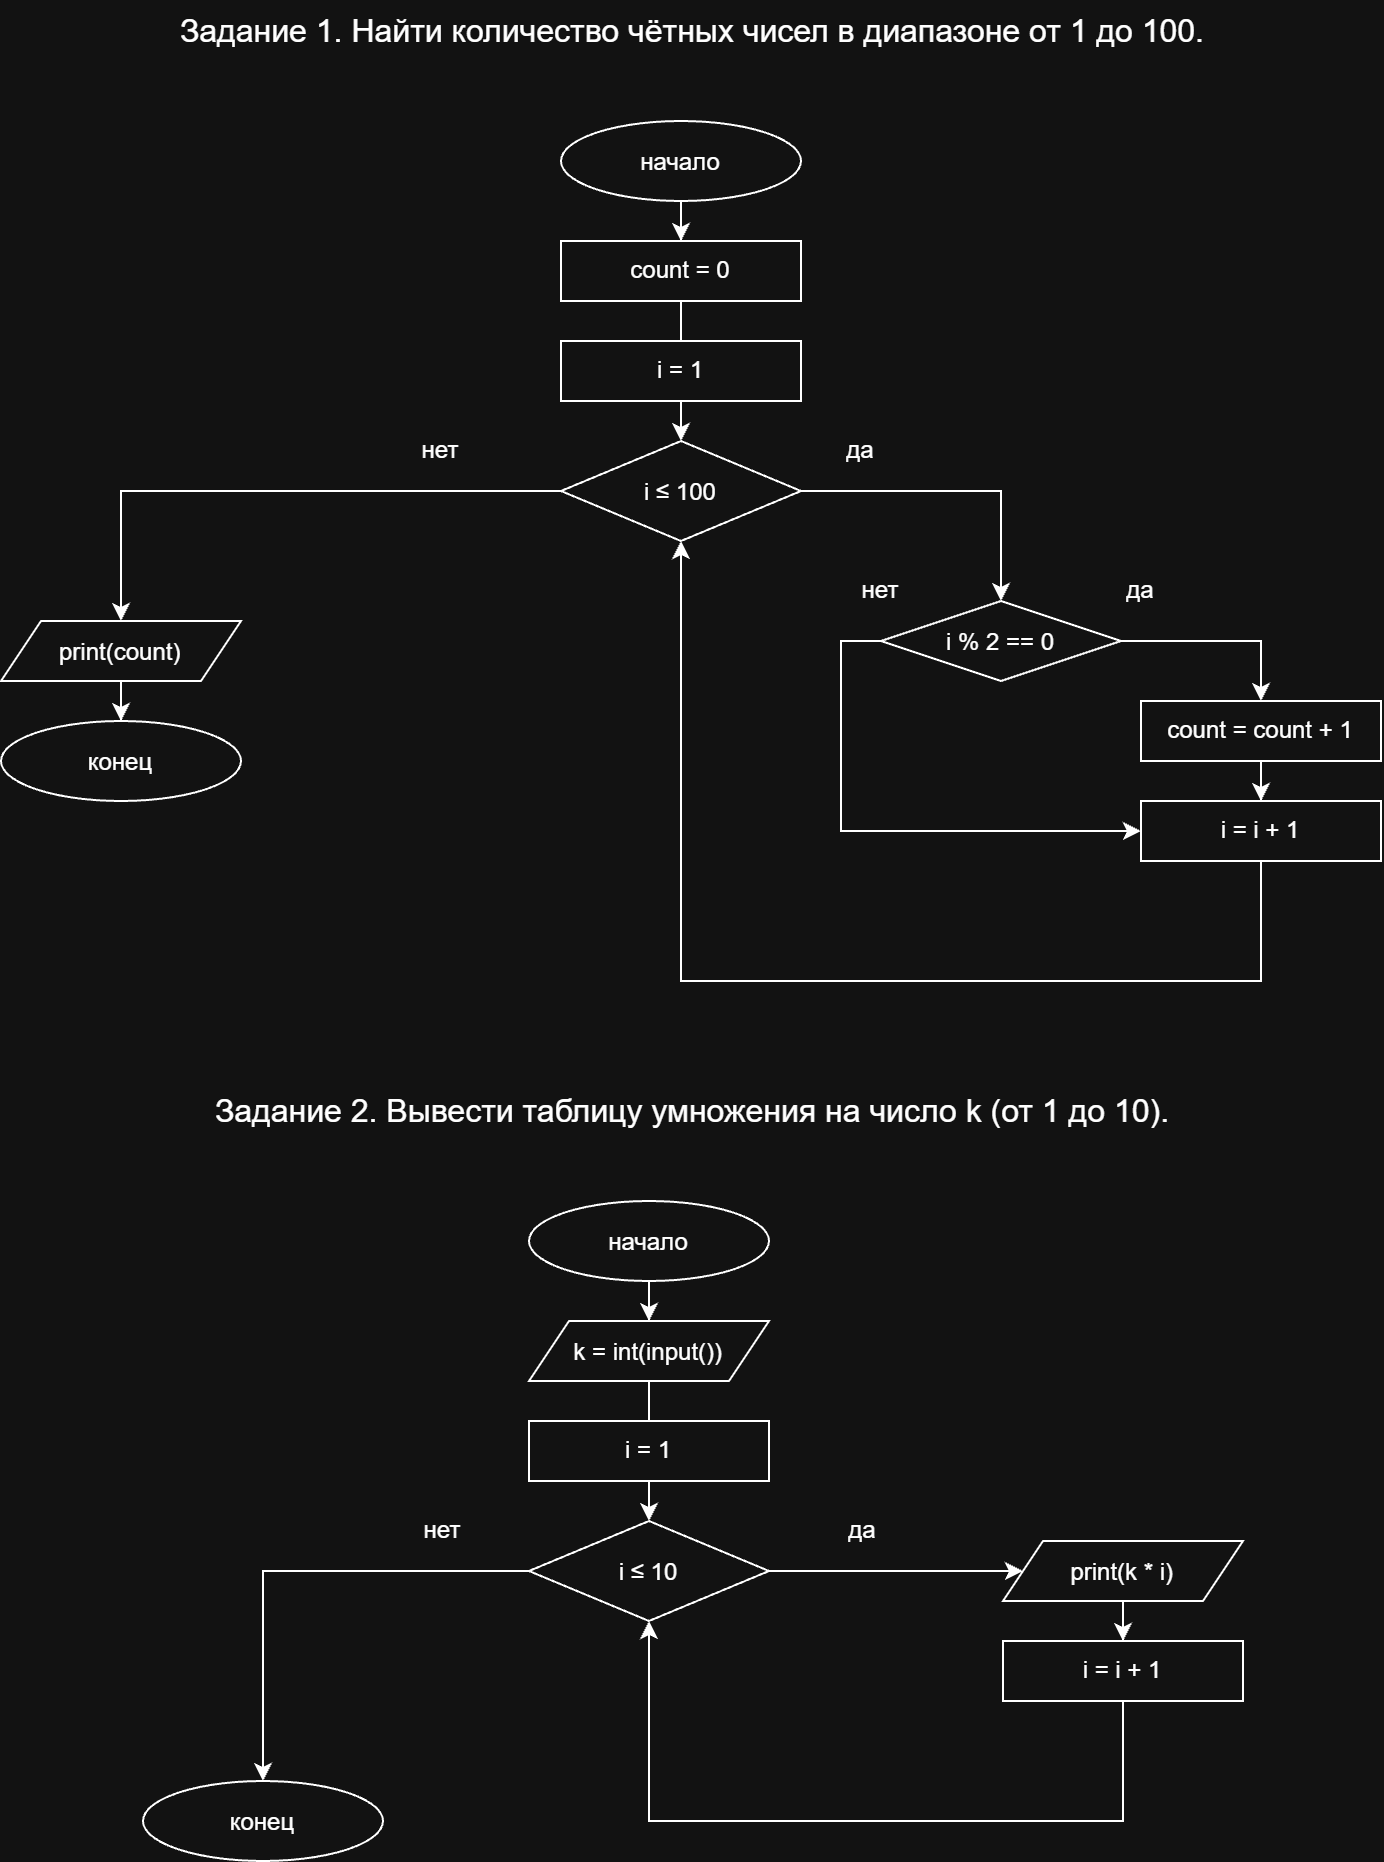

The diagram above was exported from draw.io. Its source (the exported page's mxGraphModel, read from the mxfile embedded in the PNG):
<mxGraphModel dx="2009" dy="1158" grid="1" gridSize="10" guides="1" tooltips="1" connect="1" arrows="1" fold="1" page="1" pageScale="1" pageWidth="827" pageHeight="1169" math="0" shadow="0">
  <root>
    <mxCell id="0" />
    <mxCell id="1" parent="0" />
    <mxCell id="t-bMfxCgpn_cADbt6PW1-6" edge="1" parent="1" source="t-bMfxCgpn_cADbt6PW1-3" style="edgeStyle=orthogonalEdgeStyle;rounded=0;orthogonalLoop=1;jettySize=auto;html=1;defaultLabelBackgroundColor=page;" target="t-bMfxCgpn_cADbt6PW1-5" value="">
      <mxGeometry relative="1" as="geometry" />
    </mxCell>
    <mxCell id="t-bMfxCgpn_cADbt6PW1-3" parent="1" style="ellipse;whiteSpace=wrap;html=1;shapeInside=1;" value="начало" vertex="1">
      <mxGeometry height="40" width="120" x="349" y="90" as="geometry" />
    </mxCell>
    <mxCell id="t-bMfxCgpn_cADbt6PW1-41" edge="1" parent="1" source="t-bMfxCgpn_cADbt6PW1-5" style="edgeStyle=orthogonalEdgeStyle;rounded=0;orthogonalLoop=1;jettySize=auto;html=1;defaultLabelBackgroundColor=page;" target="t-bMfxCgpn_cADbt6PW1-33" value="">
      <mxGeometry relative="1" as="geometry" />
    </mxCell>
    <mxCell id="t-bMfxCgpn_cADbt6PW1-5" parent="1" style="rounded=0;whiteSpace=wrap;html=1;" value="count = 0" vertex="1">
      <mxGeometry height="30" width="120" x="349" y="150" as="geometry" />
    </mxCell>
    <mxCell id="t-bMfxCgpn_cADbt6PW1-32" parent="1" style="rounded=0;whiteSpace=wrap;html=1;" value="i = 1" vertex="1">
      <mxGeometry height="30" width="120" x="349" y="200" as="geometry" />
    </mxCell>
    <mxCell id="t-bMfxCgpn_cADbt6PW1-34" edge="1" parent="1" source="t-bMfxCgpn_cADbt6PW1-33" style="edgeStyle=orthogonalEdgeStyle;rounded=0;orthogonalLoop=1;jettySize=auto;html=1;defaultLabelBackgroundColor=page;entryX=0.5;entryY=0;entryDx=0;entryDy=0;" target="t-bMfxCgpn_cADbt6PW1-35">
      <mxGeometry relative="1" x="-0.1667" as="geometry">
        <mxPoint x="149" y="270" as="targetPoint" />
      </mxGeometry>
    </mxCell>
    <mxCell id="t-bMfxCgpn_cADbt6PW1-40" edge="1" parent="1" source="t-bMfxCgpn_cADbt6PW1-33" style="edgeStyle=orthogonalEdgeStyle;rounded=0;orthogonalLoop=1;jettySize=auto;html=1;entryX=0.5;entryY=0;entryDx=0;entryDy=0;defaultLabelBackgroundColor=page;" target="t-bMfxCgpn_cADbt6PW1-39">
      <mxGeometry relative="1" as="geometry" />
    </mxCell>
    <mxCell id="t-bMfxCgpn_cADbt6PW1-33" parent="1" style="rhombus;whiteSpace=wrap;html=1;shapeInside=1;" value="i&amp;nbsp;≤ 100" vertex="1">
      <mxGeometry height="50" width="120" x="349" y="250" as="geometry" />
    </mxCell>
    <mxCell id="t-bMfxCgpn_cADbt6PW1-37" edge="1" parent="1" source="t-bMfxCgpn_cADbt6PW1-35" style="edgeStyle=orthogonalEdgeStyle;rounded=0;orthogonalLoop=1;jettySize=auto;html=1;defaultLabelBackgroundColor=page;" target="t-bMfxCgpn_cADbt6PW1-36" value="">
      <mxGeometry relative="1" as="geometry" />
    </mxCell>
    <mxCell id="t-bMfxCgpn_cADbt6PW1-35" parent="1" style="shape=parallelogram;perimeter=parallelogramPerimeter;whiteSpace=wrap;html=1;shapeInside=1;fixedSize=1;" value="print(count)" vertex="1">
      <mxGeometry height="30" width="120" x="69" y="340" as="geometry" />
    </mxCell>
    <mxCell id="t-bMfxCgpn_cADbt6PW1-36" parent="1" style="ellipse;whiteSpace=wrap;html=1;shapeInside=1;" value="конец" vertex="1">
      <mxGeometry height="40" width="120" x="69" y="390" as="geometry" />
    </mxCell>
    <mxCell id="t-bMfxCgpn_cADbt6PW1-43" edge="1" parent="1" source="t-bMfxCgpn_cADbt6PW1-39" style="edgeStyle=orthogonalEdgeStyle;rounded=0;orthogonalLoop=1;jettySize=auto;html=1;entryX=0.5;entryY=0;entryDx=0;entryDy=0;defaultLabelBackgroundColor=page;" target="t-bMfxCgpn_cADbt6PW1-42">
      <mxGeometry relative="1" as="geometry" />
    </mxCell>
    <mxCell id="t-bMfxCgpn_cADbt6PW1-46" edge="1" parent="1" source="t-bMfxCgpn_cADbt6PW1-39" style="edgeStyle=orthogonalEdgeStyle;rounded=0;orthogonalLoop=1;jettySize=auto;html=1;entryX=0;entryY=0.5;entryDx=0;entryDy=0;defaultLabelBackgroundColor=page;exitX=0;exitY=0.5;exitDx=0;exitDy=0;" target="t-bMfxCgpn_cADbt6PW1-44">
      <mxGeometry relative="1" as="geometry" />
    </mxCell>
    <mxCell id="t-bMfxCgpn_cADbt6PW1-39" parent="1" style="rhombus;whiteSpace=wrap;html=1;shapeInside=1;" value="i % 2 == 0" vertex="1">
      <mxGeometry height="40" width="120" x="509" y="330" as="geometry" />
    </mxCell>
    <mxCell id="t-bMfxCgpn_cADbt6PW1-63" edge="1" parent="1" source="t-bMfxCgpn_cADbt6PW1-42" style="edgeStyle=orthogonalEdgeStyle;rounded=0;orthogonalLoop=1;jettySize=auto;html=1;defaultLabelBackgroundColor=page;" target="t-bMfxCgpn_cADbt6PW1-44" value="">
      <mxGeometry relative="1" as="geometry" />
    </mxCell>
    <mxCell id="t-bMfxCgpn_cADbt6PW1-42" parent="1" style="rounded=0;whiteSpace=wrap;html=1;" value="count = count + 1" vertex="1">
      <mxGeometry height="30" width="120" x="639" y="380" as="geometry" />
    </mxCell>
    <mxCell id="t-bMfxCgpn_cADbt6PW1-45" edge="1" parent="1" source="t-bMfxCgpn_cADbt6PW1-44" style="edgeStyle=orthogonalEdgeStyle;rounded=0;orthogonalLoop=1;jettySize=auto;html=1;entryX=0.5;entryY=1;entryDx=0;entryDy=0;defaultLabelBackgroundColor=page;exitX=0.5;exitY=1;exitDx=0;exitDy=0;" target="t-bMfxCgpn_cADbt6PW1-33">
      <mxGeometry relative="1" as="geometry">
        <Array as="points">
          <mxPoint x="699" y="520" />
          <mxPoint x="409" y="520" />
        </Array>
      </mxGeometry>
    </mxCell>
    <mxCell id="t-bMfxCgpn_cADbt6PW1-44" parent="1" style="rounded=0;whiteSpace=wrap;html=1;" value="i = i + 1" vertex="1">
      <mxGeometry height="30" width="120" x="639" y="430" as="geometry" />
    </mxCell>
    <mxCell id="t-bMfxCgpn_cADbt6PW1-51" edge="1" parent="1" source="t-bMfxCgpn_cADbt6PW1-47" style="edgeStyle=orthogonalEdgeStyle;rounded=0;orthogonalLoop=1;jettySize=auto;html=1;defaultLabelBackgroundColor=page;" target="t-bMfxCgpn_cADbt6PW1-50" value="">
      <mxGeometry relative="1" as="geometry" />
    </mxCell>
    <mxCell id="t-bMfxCgpn_cADbt6PW1-47" parent="1" style="ellipse;whiteSpace=wrap;html=1;shapeInside=1;" value="начало" vertex="1">
      <mxGeometry height="40" width="120" x="333" y="630" as="geometry" />
    </mxCell>
    <mxCell id="t-bMfxCgpn_cADbt6PW1-56" edge="1" parent="1" source="t-bMfxCgpn_cADbt6PW1-50" style="edgeStyle=orthogonalEdgeStyle;rounded=0;orthogonalLoop=1;jettySize=auto;html=1;defaultLabelBackgroundColor=page;" target="t-bMfxCgpn_cADbt6PW1-53" value="">
      <mxGeometry relative="1" as="geometry" />
    </mxCell>
    <mxCell id="t-bMfxCgpn_cADbt6PW1-50" parent="1" style="shape=parallelogram;perimeter=parallelogramPerimeter;whiteSpace=wrap;html=1;shapeInside=1;fixedSize=1;" value="k = int(input())" vertex="1">
      <mxGeometry height="30" width="120" x="333" y="690" as="geometry" />
    </mxCell>
    <mxCell id="t-bMfxCgpn_cADbt6PW1-52" parent="1" style="rounded=0;whiteSpace=wrap;html=1;" value="i = 1" vertex="1">
      <mxGeometry height="30" width="120" x="333" y="740" as="geometry" />
    </mxCell>
    <mxCell id="t-bMfxCgpn_cADbt6PW1-57" edge="1" parent="1" source="t-bMfxCgpn_cADbt6PW1-53" style="edgeStyle=orthogonalEdgeStyle;rounded=0;orthogonalLoop=1;jettySize=auto;html=1;entryX=0;entryY=0.5;entryDx=0;entryDy=0;defaultLabelBackgroundColor=page;" target="t-bMfxCgpn_cADbt6PW1-55">
      <mxGeometry relative="1" as="geometry" />
    </mxCell>
    <mxCell id="t-bMfxCgpn_cADbt6PW1-62" edge="1" parent="1" source="t-bMfxCgpn_cADbt6PW1-53" style="edgeStyle=orthogonalEdgeStyle;rounded=0;orthogonalLoop=1;jettySize=auto;html=1;entryX=0.5;entryY=0;entryDx=0;entryDy=0;defaultLabelBackgroundColor=page;" target="t-bMfxCgpn_cADbt6PW1-61">
      <mxGeometry relative="1" as="geometry" />
    </mxCell>
    <mxCell id="t-bMfxCgpn_cADbt6PW1-53" parent="1" style="rhombus;whiteSpace=wrap;html=1;shapeInside=1;" value="i&amp;nbsp;≤ 10" vertex="1">
      <mxGeometry height="50" width="120" x="333" y="790" as="geometry" />
    </mxCell>
    <mxCell id="t-bMfxCgpn_cADbt6PW1-59" edge="1" parent="1" source="t-bMfxCgpn_cADbt6PW1-55" style="edgeStyle=orthogonalEdgeStyle;rounded=0;orthogonalLoop=1;jettySize=auto;html=1;defaultLabelBackgroundColor=page;" target="t-bMfxCgpn_cADbt6PW1-58" value="">
      <mxGeometry relative="1" as="geometry" />
    </mxCell>
    <mxCell id="t-bMfxCgpn_cADbt6PW1-55" parent="1" style="shape=parallelogram;perimeter=parallelogramPerimeter;whiteSpace=wrap;html=1;shapeInside=1;fixedSize=1;" value="print(k * i)" vertex="1">
      <mxGeometry height="30" width="120" x="570" y="800" as="geometry" />
    </mxCell>
    <mxCell id="t-bMfxCgpn_cADbt6PW1-60" edge="1" parent="1" source="t-bMfxCgpn_cADbt6PW1-58" style="edgeStyle=orthogonalEdgeStyle;rounded=0;orthogonalLoop=1;jettySize=auto;html=1;entryX=0.5;entryY=1;entryDx=0;entryDy=0;defaultLabelBackgroundColor=page;exitX=0.5;exitY=1;exitDx=0;exitDy=0;" target="t-bMfxCgpn_cADbt6PW1-53">
      <mxGeometry relative="1" as="geometry">
        <Array as="points">
          <mxPoint x="630" y="940" />
          <mxPoint x="393" y="940" />
        </Array>
      </mxGeometry>
    </mxCell>
    <mxCell id="t-bMfxCgpn_cADbt6PW1-58" parent="1" style="rounded=0;whiteSpace=wrap;html=1;" value="i = i + 1" vertex="1">
      <mxGeometry height="30" width="120" x="570" y="850" as="geometry" />
    </mxCell>
    <mxCell id="t-bMfxCgpn_cADbt6PW1-61" parent="1" style="ellipse;whiteSpace=wrap;html=1;shapeInside=1;" value="конец" vertex="1">
      <mxGeometry height="40" width="120" x="140" y="920" as="geometry" />
    </mxCell>
    <mxCell id="t-bMfxCgpn_cADbt6PW1-64" parent="1" style="text;html=1;whiteSpace=wrap;strokeColor=none;fillColor=none;align=center;verticalAlign=middle;rounded=0;" value="да" vertex="1">
      <mxGeometry height="30" width="60" x="469" y="240" as="geometry" />
    </mxCell>
    <mxCell id="t-bMfxCgpn_cADbt6PW1-65" parent="1" style="text;html=1;whiteSpace=wrap;strokeColor=none;fillColor=none;align=center;verticalAlign=middle;rounded=0;" value="нет" vertex="1">
      <mxGeometry height="30" width="60" x="259" y="240" as="geometry" />
    </mxCell>
    <mxCell id="t-bMfxCgpn_cADbt6PW1-66" parent="1" style="text;html=1;whiteSpace=wrap;strokeColor=none;fillColor=none;align=center;verticalAlign=middle;rounded=0;" value="да" vertex="1">
      <mxGeometry height="30" width="60" x="609" y="310" as="geometry" />
    </mxCell>
    <mxCell id="t-bMfxCgpn_cADbt6PW1-67" parent="1" style="text;html=1;whiteSpace=wrap;strokeColor=none;fillColor=none;align=center;verticalAlign=middle;rounded=0;" value="нет" vertex="1">
      <mxGeometry height="30" width="60" x="479" y="310" as="geometry" />
    </mxCell>
    <mxCell id="t-bMfxCgpn_cADbt6PW1-68" parent="1" style="text;html=1;whiteSpace=wrap;strokeColor=none;fillColor=none;align=center;verticalAlign=middle;rounded=0;" value="да" vertex="1">
      <mxGeometry height="30" width="60" x="470" y="780" as="geometry" />
    </mxCell>
    <mxCell id="t-bMfxCgpn_cADbt6PW1-69" parent="1" style="text;html=1;whiteSpace=wrap;strokeColor=none;fillColor=none;align=center;verticalAlign=middle;rounded=0;" value="нет" vertex="1">
      <mxGeometry height="30" width="60" x="260" y="780" as="geometry" />
    </mxCell>
    <mxCell id="t-bMfxCgpn_cADbt6PW1-70" parent="1" style="text;html=1;whiteSpace=wrap;strokeColor=none;fillColor=none;align=center;verticalAlign=middle;rounded=0;" value="&lt;font style=&quot;font-size: 16px;&quot;&gt;Задание 1. Найти количество чётных чисел в диапазоне от 1 до 100.&lt;/font&gt;" vertex="1">
      <mxGeometry height="30" width="522" x="154" y="30" as="geometry" />
    </mxCell>
    <mxCell id="t-bMfxCgpn_cADbt6PW1-72" parent="1" style="text;html=1;whiteSpace=wrap;strokeColor=none;fillColor=none;align=center;verticalAlign=middle;rounded=0;" value="&lt;font style=&quot;font-size: 16px;&quot;&gt;Задание 2. Вывести таблицу умножения на число k (от 1 до 10).&lt;/font&gt;" vertex="1">
      <mxGeometry height="30" width="522" x="154" y="570" as="geometry" />
    </mxCell>
  </root>
</mxGraphModel>